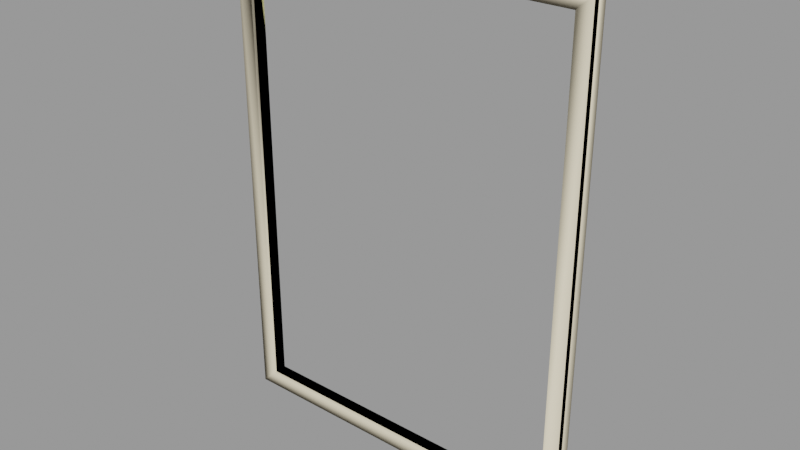 # Source: window004b.blend  (saved by Blender 2.92.15; exported with 4.5.12 LTS)
import bpy
from mathutils import Matrix  # noqa: F401  (used for matrix-valued properties, if any)

bpy.ops.wm.read_factory_settings(use_empty=True)
scene = bpy.context.scene
scene.name = 'window004b.qc'

# ---- collections
col_window004b = bpy.data.collections.new('window004b'); scene.collection.children.link(col_window004b)

# ---- materials (node trees are filled in below, after node groups)
mat_window004 = bpy.data.materials.new('window004')
mat_window004.use_transparent_shadow = False
mat_window004.diffuse_color = (0.6474, 0.6944, 0.4466, 1.0)
mat_phy = bpy.data.materials.new('  phy')
mat_phy.use_transparent_shadow = False
mat_phy.diffuse_color = (0.9344, 0.8276, 0.6063, 1.0)

# ---- material node trees

# ---- meshes
me_window004b_reference = bpy.data.meshes.new('window004b_reference')
me_window004b_reference.from_pydata([(44.0, -4.5, 60.0), (0.0, -2.0, 60.0), (44.0, -2.0, 60.0), (0.0, -4.5, 60.0), (-44.0, -4.5, 60.0), (-44.0, -2.0, 60.0), (44.0, -4.5, -60.0), (44.0, -2.0, 0.0), (44.0, -2.0, -60.0), (44.0, -4.5, 0.0), (-44.0, -2.0, 0.0), (-44.0, -4.5, 0.0), (-44.0, -4.5, -60.0), (-44.0, -2.0, -60.0), (48.0, -6.0, 64.0), (44.0, -5.25, 0.0), (48.0, -6.0, 0.0), (48.0, -6.0, -64.0), (44.0, -5.25, -60.0), (0.0, -5.25, -60.0), (0.0, -6.0, -64.0), (-48.0, -6.0, -64.0), (-44.0, -5.25, -60.0), (-44.0, -5.25, 0.0), (-48.0, -6.0, 0.0), (-48.0, -6.0, 64.0), (-44.0, -5.25, 60.0), (0.0, -5.25, 60.0), (0.0, -6.0, 64.0), (44.0, -5.25, 60.0), (0.0, -4.5, -60.0), (-48.0, -4.5, -64.0), (0.0, -4.5, -64.0), (48.0, -4.5, -64.0), (0.0, -2.0, -60.0), (-48.0, -4.5, 64.0), (-48.0, -4.5, 0.0), (48.0, -4.5, 0.0), (48.0, -4.5, 64.0), (0.0, -4.5, 64.0)], [], [(0, 1, 2), (0, 3, 1), (4, 1, 3), (4, 5, 1), (6, 7, 8), (6, 9, 7), (0, 7, 9), (0, 2, 7), (4, 10, 5), (4, 11, 10), (12, 10, 11), (12, 13, 10), (14, 15, 16), (17, 16, 15), (17, 15, 18), (17, 18, 19), (17, 19, 20), (21, 20, 19), (21, 19, 22), (21, 22, 23), (21, 23, 24), (25, 24, 23), (25, 23, 26), (25, 26, 27), (25, 27, 28), (14, 28, 27), (14, 27, 29), (14, 29, 15), (0, 15, 29), (0, 9, 15), (6, 15, 9), (6, 18, 15), (6, 19, 18), (6, 30, 19), (12, 19, 30), (12, 22, 19), (31, 20, 21), (31, 32, 20), (33, 20, 32), (33, 17, 20), (12, 34, 13), (12, 30, 34), (6, 34, 30), (6, 8, 34), (12, 23, 22), (12, 11, 23), (4, 23, 11), (4, 26, 23), (35, 24, 25), (35, 36, 24), (31, 24, 36), (31, 21, 24), (33, 16, 17), (33, 37, 16), (38, 16, 37), (38, 14, 16), (4, 27, 26), (4, 3, 27), (0, 27, 3), (0, 29, 27), (38, 28, 14), (38, 39, 28), (35, 28, 39), (35, 25, 28)])
me_window004b_reference.polygons.foreach_set('use_smooth', [True] * 64)
_k = set([(0, 2), (0, 29), (4, 5), (4, 26), (6, 8), (6, 18), (12, 13), (12, 22), (14, 16), (14, 28), (14, 38), (15, 18), (15, 29), (16, 17), (16, 38), (17, 20), (17, 33), (18, 19), (19, 22), (20, 21), (20, 33), (21, 24), (21, 31), (22, 23), (23, 26), (24, 25), (24, 31), (25, 28), (25, 35), (26, 27), (27, 29), (28, 35)])
me_window004b_reference.attributes.new('sharp_edge', 'BOOLEAN', 'EDGE').data.foreach_set('value', [ (min(e.vertices), max(e.vertices)) in _k for e in me_window004b_reference.edges])
_uv = me_window004b_reference.uv_layers.new(name='UVMap')
_uv.uv.foreach_set('vector', [0.0733, 0.1682, 0.04985, 0.581, 0.04985, 0.1682, 0.0733, 0.1682, 0.0733, 0.581, 0.04985, 0.581, 0.0733, 0.9939, 0.04985, 0.581, 0.0733, 0.581, 0.0733, 0.9939, 0.04985, 0.9939, 0.04985, 0.581, 0.3153, 0.1682, 0.2981, 0.581, 0.2981, 0.1682, 0.3153, 0.1682, 0.3153, 0.581, 0.2981, 0.581, 0.3153, 0.9939, 0.2981, 0.581, 0.3153, 0.581, 0.3153, 0.9939, 0.2981, 0.9939, 0.2981, 0.581, 0.3386, 0.9939, 0.3194, 0.581, 0.3194, 0.9939, 0.3386, 0.9939, 0.3386, 0.581, 0.3194, 0.581, 0.3386, 0.1682, 0.3194, 0.581, 0.3386, 0.581, 0.3386, 0.1682, 0.3194, 0.1682, 0.3194, 0.581, 0.989, 0.9939, 0.9632, 0.581, 0.989, 0.581, 0.989, 0.1682, 0.989, 0.581, 0.9632, 0.581, 0.989, 0.1682, 0.9632, 0.581, 0.9632, 0.194, 0.989, 0.1682, 0.9632, 0.194, 0.6794, 0.194, 0.989, 0.1682, 0.6794, 0.194, 0.6794, 0.1682, 0.3698, 0.1682, 0.6794, 0.1682, 0.6794, 0.194, 0.3698, 0.1682, 0.6794, 0.194, 0.3956, 0.194, 0.3698, 0.1682, 0.3956, 0.194, 0.3956, 0.581, 0.3698, 0.1682, 0.3956, 0.581, 0.3698, 0.581, 0.3698, 0.9939, 0.3698, 0.581, 0.3956, 0.581, 0.3698, 0.9939, 0.3956, 0.581, 0.3956, 0.9681, 0.3698, 0.9939, 0.3956, 0.9681, 0.6794, 0.9681, 0.3698, 0.9939, 0.6794, 0.9681, 0.6794, 0.9939, 0.989, 0.9939, 0.6794, 0.9939, 0.6794, 0.9681, 0.989, 0.9939, 0.6794, 0.9681, 0.9632, 0.9681, 0.989, 0.9939, 0.9632, 0.9681, 0.9632, 0.581, 0.9632, 0.9681, 0.9632, 0.581, 0.9632, 0.9681, 0.9632, 0.9681, 0.9632, 0.581, 0.9632, 0.581, 0.9632, 0.194, 0.9632, 0.581, 0.9632, 0.581, 0.9632, 0.194, 0.9632, 0.194, 0.9632, 0.581, 0.9632, 0.194, 0.6794, 0.194, 0.9632, 0.194, 0.9632, 0.194, 0.6794, 0.194, 0.6794, 0.194, 0.3956, 0.194, 0.6794, 0.194, 0.6794, 0.194, 0.3956, 0.194, 0.3956, 0.194, 0.6794, 0.194, 0.07737, 0.9939, 0.09027, 0.581, 0.09027, 0.9939, 0.07737, 0.9939, 0.07737, 0.581, 0.09027, 0.581, 0.07737, 0.1682, 0.09027, 0.581, 0.07737, 0.581, 0.07737, 0.1682, 0.09027, 0.1682, 0.09027, 0.581, 0.0221, 0.9939, 0.04556, 0.581, 0.04556, 0.9939, 0.0221, 0.9939, 0.0221, 0.581, 0.04556, 0.581, 0.0221, 0.1682, 0.04556, 0.581, 0.0221, 0.581, 0.0221, 0.1682, 0.04556, 0.1682, 0.04556, 0.581, 0.3956, 0.194, 0.3956, 0.581, 0.3956, 0.194, 0.3956, 0.194, 0.3956, 0.581, 0.3956, 0.581, 0.3956, 0.9681, 0.3956, 0.581, 0.3956, 0.581, 0.3956, 0.9681, 0.3956, 0.9681, 0.3956, 0.581, 0.3436, 0.9939, 0.3533, 0.581, 0.3533, 0.9939, 0.3436, 0.9939, 0.3436, 0.581, 0.3533, 0.581, 0.3436, 0.1682, 0.3533, 0.581, 0.3436, 0.581, 0.3436, 0.1682, 0.3533, 0.1682, 0.3533, 0.581, 0.3664, 0.1682, 0.3567, 0.581, 0.3567, 0.1682, 0.3664, 0.1682, 0.3664, 0.581, 0.3567, 0.581, 0.3664, 0.9939, 0.3567, 0.581, 0.3664, 0.581, 0.3664, 0.9939, 0.3567, 0.9939, 0.3567, 0.581, 0.3956, 0.9681, 0.6794, 0.9681, 0.3956, 0.9681, 0.3956, 0.9681, 0.6794, 0.9681, 0.6794, 0.9681, 0.9632, 0.9681, 0.6794, 0.9681, 0.6794, 0.9681, 0.9632, 0.9681, 0.9632, 0.9681, 0.6794, 0.9681, 0.1081, 0.1682, 0.09518, 0.581, 0.09518, 0.1682, 0.1081, 0.1682, 0.1081, 0.581, 0.09518, 0.581, 0.1081, 0.9939, 0.09518, 0.581, 0.1081, 0.581, 0.1081, 0.9939, 0.09518, 0.9939, 0.09518, 0.581])
_uv.active_render = True
_uv = me_window004b_reference.uv_layers.new(name='lightmap')
_uv.uv.foreach_set('vector', [0.999, 0.877, 0.752, 0.999, 0.999, 0.999, 0.998, 0.876, 0.751, 0.876, 0.751, 0.998, 0.999, 0.502, 0.877, 0.749, 0.999, 0.749, 0.998, 0.501, 0.876, 0.501, 0.876, 0.748, 0.999, 0.752, 0.752, 0.874, 0.999, 0.874, 0.999, 0.002002, 0.999, 0.249, 0.877, 0.249, 0.502, 0.999, 0.749, 0.877, 0.749, 0.999, 0.877, 0.499, 0.999, 0.499, 0.999, 0.252, 0.751, 0.873, 0.998, 0.751, 0.751, 0.751, 0.876, 0.498, 0.876, 0.251, 0.998, 0.251, 0.748, 0.876, 0.501, 0.998, 0.501, 0.876, 0.998, 0.001001, 0.876, 0.001001, 0.876, 0.248, 0.002002, 0.999, 0.249, 0.877, 0.249, 0.999, 0.874, 0.502, 0.874, 0.749, 0.752, 0.749, 0.499, 0.877, 0.252, 0.999, 0.499, 0.999, 0.499, 0.752, 0.499, 0.874, 0.252, 0.874, 0.874, 0.002002, 0.752, 0.249, 0.874, 0.249, 0.502, 0.874, 0.749, 0.874, 0.749, 0.752, 0.752, 0.499, 0.874, 0.252, 0.874, 0.499, 0.251, 0.998, 0.251, 0.876, 0.498, 0.876, 0.751, 0.748, 0.873, 0.501, 0.751, 0.501, 0.248, 0.876, 0.001001, 0.876, 0.001001, 0.998, 0.627, 0.749, 0.749, 0.502, 0.749, 0.749, 0.873, 0.251, 0.751, 0.251, 0.751, 0.498, 0.748, 0.751, 0.501, 0.873, 0.501, 0.751, 0.751, 0.248, 0.751, 0.001001, 0.873, 0.001001, 0.251, 0.873, 0.498, 0.751, 0.251, 0.751, 0.748, 0.501, 0.626, 0.501, 0.626, 0.748, 0.627, 0.249, 0.749, 0.002002, 0.749, 0.249, 0.002002, 0.749, 0.249, 0.749, 0.249, 0.627, 0.749, 0.252, 0.627, 0.499, 0.749, 0.499, 0.499, 0.627, 0.499, 0.749, 0.252, 0.749, 0.252, 0.249, 0.374, 0.002002, 0.374, 0.249, 0.252, 0.374, 0.499, 0.374, 0.499, 0.252, 0.499, 0.002002, 0.377, 0.249, 0.499, 0.249, 0.499, 0.377, 0.499, 0.499, 0.252, 0.499, 0.002002, 0.249, 0.124, 0.002002, 0.124, 0.249, 0.002002, 0.374, 0.249, 0.374, 0.249, 0.252, 0.249, 0.002002, 0.127, 0.249, 0.249, 0.249, 0.249, 0.377, 0.249, 0.499, 0.002002, 0.499, 0.249, 0.752, 0.002002, 0.874, 0.249, 0.874, 0.248, 0.751, 0.001001, 0.751, 0.001001, 0.873, 0.624, 0.502, 0.502, 0.749, 0.624, 0.749, 0.623, 0.501, 0.501, 0.501, 0.501, 0.748, 0.251, 0.748, 0.498, 0.626, 0.251, 0.626, 0.626, 0.498, 0.626, 0.251, 0.748, 0.251, 0.248, 0.626, 0.001001, 0.748, 0.001001, 0.626, 0.748, 0.001001, 0.626, 0.001001, 0.626, 0.248, 0.502, 0.249, 0.624, 0.002002, 0.624, 0.249, 0.002002, 0.624, 0.249, 0.624, 0.249, 0.502, 0.624, 0.252, 0.502, 0.499, 0.624, 0.499, 0.499, 0.502, 0.499, 0.624, 0.252, 0.624, 0.251, 0.623, 0.498, 0.501, 0.251, 0.501, 0.501, 0.498, 0.501, 0.251, 0.623, 0.251, 0.248, 0.501, 0.001001, 0.623, 0.001001, 0.501, 0.623, 0.001001, 0.501, 0.001001, 0.501, 0.248, 0.251, 0.498, 0.498, 0.376, 0.251, 0.376, 0.376, 0.248, 0.376, 0.001001, 0.498, 0.001001, 0.498, 0.251, 0.251, 0.373, 0.251, 0.251, 0.373, 0.001001, 0.251, 0.001001, 0.251, 0.248, 0.001001, 0.498, 0.248, 0.376, 0.001001, 0.376, 0.126, 0.248, 0.126, 0.001001, 0.248, 0.001001, 0.248, 0.251, 0.001001, 0.373, 0.001001, 0.251, 0.123, 0.001001, 0.001001, 0.001001, 0.001001, 0.248])
me_window004b_reference.materials.append(mat_window004)
me_window004b_reference.use_remesh_fix_poles = True
me_window004b_reference.use_remesh_preserve_attributes = False
me_window004b_reference.use_mirror_vertex_groups = False
me_window004b_reference.update()
me_window004b_reference.normals_split_custom_set([tuple(v) for v in zip(*[iter([-5.349e-08, 0.0, -1.0, 3.132e-10, 0.0, -1.0, -1.214e-07, 0.0, -1.0, -5.349e-08, 0.0, -1.0, -9.047e-15, 0.0, -1.0, 3.132e-10, 0.0, -1.0, 6.184e-08, 0.0, -1.0, 3.132e-10, 0.0, -1.0, -9.047e-15, 0.0, -1.0, 6.184e-08, 0.0, -1.0, 1.387e-07, 0.0, -1.0, 3.132e-10, 0.0, -1.0, -1.0, 0.0, 0.0, -1.0, 0.0, 0.0, -1.0, 0.0, 0.0, -1.0, 0.0, 0.0, -1.0, 0.0, 0.0, -1.0, 0.0, 0.0, -1.0, 0.0, 0.0, -1.0, 0.0, 0.0, -1.0, 0.0, 0.0, -1.0, 0.0, 0.0, -1.0, 0.0, 0.0, -1.0, 0.0, 0.0, 1.0, 0.0, 0.0, 1.0, 0.0, 0.0, 1.0, 0.0, 0.0, 1.0, 0.0, 0.0, 1.0, 0.0, 0.0, 1.0, 0.0, 0.0, 1.0, 0.0, 0.0, 1.0, 0.0, 0.0, 1.0, 0.0, 0.0, 1.0, 0.0, 0.0, 1.0, 0.0, 0.0, 1.0, 0.0, 0.0, -0.09294, -0.9913, -0.09294, -0.1843, -0.9829, -4.406e-08, -0.1843, -0.9829, -4.394e-08, -0.09294, -0.9913, 0.09294, -0.1843, -0.9829, -4.394e-08, -0.1843, -0.9829, -4.406e-08, -0.09294, -0.9913, 0.09294, -0.1843, -0.9829, -4.406e-08, -0.09294, -0.9913, 0.09294, -0.09294, -0.9913, 0.09294, -0.09294, -0.9913, 0.09294, 3.925e-08, -0.9829, 0.1843, -0.09294, -0.9913, 0.09294, 3.925e-08, -0.9829, 0.1843, 3.906e-08, -0.9829, 0.1843, 0.09294, -0.9913, 0.09294, 3.906e-08, -0.9829, 0.1843, 3.925e-08, -0.9829, 0.1843, 0.09294, -0.9913, 0.09294, 3.925e-08, -0.9829, 0.1843, 0.09294, -0.9913, 0.09294, 0.09294, -0.9913, 0.09294, 0.09294, -0.9913, 0.09294, 0.1843, -0.9829, -4.406e-08, 0.09294, -0.9913, 0.09294, 0.1843, -0.9829, -4.406e-08, 0.1843, -0.9829, -4.394e-08, 0.09294, -0.9913, -0.09294, 0.1843, -0.9829, -4.394e-08, 0.1843, -0.9829, -4.406e-08, 0.09294, -0.9913, -0.09294, 0.1843, -0.9829, -4.406e-08, 0.09294, -0.9913, -0.09294, 0.09294, -0.9913, -0.09294, 0.09294, -0.9913, -0.09294, 3.925e-08, -0.9829, -0.1843, 0.09294, -0.9913, -0.09294, 3.925e-08, -0.9829, -0.1843, 3.906e-08, -0.9829, -0.1843, -0.09294, -0.9913, -0.09294, 3.906e-08, -0.9829, -0.1843, 3.925e-08, -0.9829, -0.1843, -0.09294, -0.9913, -0.09294, 3.925e-08, -0.9829, -0.1843, -0.09294, -0.9913, -0.09294, -0.09294, -0.9913, -0.09294, -0.09294, -0.9913, -0.09294, -0.1843, -0.9829, -4.406e-08, -1.0, 0.0, 0.0, -1.0, 0.0, 0.0, -1.0, 0.0, 0.0, -1.0, 0.0, 0.0, -1.0, 0.0, 0.0, -1.0, 0.0, 0.0, -1.0, 0.0, 0.0, -1.0, 0.0, 0.0, -1.0, 0.0, 0.0, -1.0, 0.0, 0.0, -1.0, 0.0, 0.0, -1.0, 0.0, 0.0, 1.379e-07, 0.0, 1.0, 0.0, 0.0, 1.0, 0.0, 0.0, 1.0, 1.379e-07, 0.0, 1.0, 0.0, 0.0, 1.0, 0.0, 0.0, 1.0, 4.178e-09, 0.0, 1.0, 0.0, 0.0, 1.0, 0.0, 0.0, 1.0, 4.178e-09, 0.0, 1.0, 0.0, 0.0, 1.0, 0.0, 0.0, 1.0, 0.0, 0.0, -1.0, 0.0, 0.0, -1.0, 0.0, 0.0, -1.0, 0.0, 0.0, -1.0, 0.0, 0.0, -1.0, 0.0, 0.0, -1.0, 0.0, 0.0, -1.0, 0.0, 0.0, -1.0, 0.0, 0.0, -1.0, 0.0, 0.0, -1.0, 0.0, 0.0, -1.0, 0.0, 0.0, -1.0, 4.178e-09, 0.0, 1.0, 5.324e-09, 0.0, 1.0, 8.67e-09, 0.0, 1.0, 4.178e-09, 0.0, 1.0, 0.0, 0.0, 1.0, 5.324e-09, 0.0, 1.0, 1.379e-07, 0.0, 1.0, 5.324e-09, 0.0, 1.0, 0.0, 0.0, 1.0, 1.379e-07, 0.0, 1.0, 2.861e-07, 0.0, 1.0, 5.324e-09, 0.0, 1.0, 1.0, 0.0, 0.0, 1.0, 0.0, 0.0, 1.0, 0.0, 0.0, 1.0, 0.0, 0.0, 1.0, 0.0, 0.0, 1.0, 0.0, 0.0, 1.0, 0.0, 0.0, 1.0, 0.0, 0.0, 1.0, 0.0, 0.0, 1.0, 0.0, 0.0, 1.0, 0.0, 0.0, 1.0, 0.0, 0.0, -1.0, 0.0, 0.0, -1.0, 0.0, 0.0, -1.0, 0.0, 0.0, -1.0, 0.0, 0.0, -1.0, 0.0, 0.0, -1.0, 0.0, 0.0, -1.0, 0.0, 0.0, -1.0, 0.0, 0.0, -1.0, 0.0, 0.0, -1.0, 0.0, 0.0, -1.0, 0.0, 0.0, -1.0, 0.0, 0.0, 1.0, 0.0, 0.0, 1.0, 0.0, 0.0, 1.0, 0.0, 0.0, 1.0, 0.0, 0.0, 1.0, 0.0, 0.0, 1.0, 0.0, 0.0, 1.0, 0.0, 0.0, 1.0, 0.0, 0.0, 1.0, 0.0, 0.0, 1.0, 0.0, 0.0, 1.0, 0.0, 0.0, 1.0, 0.0, 0.0, 6.184e-08, 0.0, -1.0, 0.0, 0.0, -1.0, 0.0, 0.0, -1.0, 6.184e-08, 0.0, -1.0, -9.047e-15, 0.0, -1.0, 0.0, 0.0, -1.0, -5.349e-08, 0.0, -1.0, 0.0, 0.0, -1.0, -9.047e-15, 0.0, -1.0, -5.349e-08, 0.0, -1.0, 0.0, 0.0, -1.0, 0.0, 0.0, -1.0, 0.0, 0.0, 1.0, 0.0, 0.0, 1.0, 0.0, 0.0, 1.0, 0.0, 0.0, 1.0, 0.0, 0.0, 1.0, 0.0, 0.0, 1.0, 0.0, 0.0, 1.0, 0.0, 0.0, 1.0, 0.0, 0.0, 1.0, 0.0, 0.0, 1.0, 0.0, 0.0, 1.0, 0.0, 0.0, 1.0])] * 3)])
me_window004b_physics = bpy.data.meshes.new('window004b_physics')
me_window004b_physics.from_pydata([(44.0, -6.0, 60.0), (48.0, -6.0, 64.0), (44.0, -2.0, 60.0), (48.0, -2.0, 64.0), (44.0, -6.0, -60.0), (44.0, -2.0, -60.0), (48.0, -2.0, -64.0), (48.0, -6.0, -64.0), (-44.0, -6.0, -60.0), (-48.0, -6.0, -64.0), (-44.0, -2.0, -60.0), (-48.0, -2.0, -64.0), (-44.0, -6.0, 60.0), (-44.0, -2.0, 60.0), (-48.0, -6.0, 64.0), (-48.0, -2.0, 64.0), (44.0, -6.0, 60.0), (44.0, -2.0, 60.0), (48.0, -6.0, 64.0), (-48.0, -6.0, 64.0), (-48.0, -2.0, 64.0), (48.0, -2.0, -64.0), (48.0, -6.0, -64.0), (-48.0, -2.0, -64.0)], [], [(0, 1, 2), (1, 3, 2), (0, 2, 4), (4, 2, 5), (5, 2, 6), (6, 2, 3), (4, 1, 0), (4, 7, 1), (4, 5, 7), (7, 5, 6), (1, 6, 3), (1, 7, 6), (8, 9, 10), (10, 9, 11), (10, 12, 8), (10, 13, 12), (12, 14, 8), (14, 9, 8), (10, 11, 13), (13, 11, 15), (13, 14, 12), (13, 15, 14), (11, 9, 15), (15, 9, 14), (16, 17, 18), (18, 17, 3), (16, 12, 13), (16, 13, 17), (16, 19, 12), (16, 18, 19), (13, 20, 17), (17, 20, 3), (20, 13, 12), (3, 20, 18), (20, 19, 18), (20, 12, 19), (21, 5, 22), (5, 4, 22), (5, 10, 4), (10, 8, 4), (5, 21, 10), (10, 21, 23), (10, 23, 8), (23, 9, 8), (4, 9, 22), (8, 9, 4), (9, 23, 21), (22, 9, 21)])
me_window004b_physics.polygons.foreach_set('use_smooth', [True] * 48)
_uv = me_window004b_physics.uv_layers.new(name='UVMap')
_uv.uv.foreach_set('vector', [0.0, 0.0, 0.0, 0.0, 0.0, 0.0, 0.0, 0.0, 0.0, 0.0, 0.0, 0.0, 0.0, 0.0, 0.0, 0.0, 0.0, 0.0, 0.0, 0.0, 0.0, 0.0, 0.0, 0.0, 0.0, 0.0, 0.0, 0.0, 0.0, 0.0, 0.0, 0.0, 0.0, 0.0, 0.0, 0.0, 0.0, 0.0, 0.0, 0.0, 0.0, 0.0, 0.0, 0.0, 0.0, 0.0, 0.0, 0.0, 0.0, 0.0, 0.0, 0.0, 0.0, 0.0, 0.0, 0.0, 0.0, 0.0, 0.0, 0.0, 0.0, 0.0, 0.0, 0.0, 0.0, 0.0, 0.0, 0.0, 0.0, 0.0, 0.0, 0.0, 0.0, 0.0, 0.0, 0.0, 0.0, 0.0, 0.0, 0.0, 0.0, 0.0, 0.0, 0.0, 0.0, 0.0, 0.0, 0.0, 0.0, 0.0, 0.0, 0.0, 0.0, 0.0, 0.0, 0.0, 0.0, 0.0, 0.0, 0.0, 0.0, 0.0, 0.0, 0.0, 0.0, 0.0, 0.0, 0.0, 0.0, 0.0, 0.0, 0.0, 0.0, 0.0, 0.0, 0.0, 0.0, 0.0, 0.0, 0.0, 0.0, 0.0, 0.0, 0.0, 0.0, 0.0, 0.0, 0.0, 0.0, 0.0, 0.0, 0.0, 0.0, 0.0, 0.0, 0.0, 0.0, 0.0, 0.0, 0.0, 0.0, 0.0, 0.0, 0.0, 0.0, 0.0, 0.0, 0.0, 0.0, 0.0, 0.0, 0.0, 0.0, 0.0, 0.0, 0.0, 0.0, 0.0, 0.0, 0.0, 0.0, 0.0, 0.0, 0.0, 0.0, 0.0, 0.0, 0.0, 0.0, 0.0, 0.0, 0.0, 0.0, 0.0, 0.0, 0.0, 0.0, 0.0, 0.0, 0.0, 0.0, 0.0, 0.0, 0.0, 0.0, 0.0, 0.0, 0.0, 0.0, 0.0, 0.0, 0.0, 0.0, 0.0, 0.0, 0.0, 0.0, 0.0, 0.0, 0.0, 0.0, 0.0, 0.0, 0.0, 0.0, 0.0, 0.0, 0.0, 0.0, 0.0, 0.0, 0.0, 0.0, 0.0, 0.0, 0.0, 0.0, 0.0, 0.0, 0.0, 0.0, 0.0, 0.0, 0.0, 0.0, 0.0, 0.0, 0.0, 0.0, 0.0, 0.0, 0.0, 0.0, 0.0, 0.0, 0.0, 0.0, 0.0, 0.0, 0.0, 0.0, 0.0, 0.0, 0.0, 0.0, 0.0, 0.0, 0.0, 0.0, 0.0, 0.0, 0.0, 0.0, 0.0, 0.0, 0.0, 0.0, 0.0, 0.0, 0.0, 0.0, 0.0, 0.0, 0.0, 0.0, 0.0, 0.0, 0.0, 0.0, 0.0, 0.0, 0.0, 0.0, 0.0, 0.0, 0.0, 0.0, 0.0, 0.0, 0.0, 0.0, 0.0, 0.0, 0.0, 0.0, 0.0, 0.0, 0.0])
me_window004b_physics.materials.append(mat_phy)
me_window004b_physics.use_remesh_fix_poles = True
me_window004b_physics.use_remesh_preserve_attributes = False
me_window004b_physics.use_mirror_vertex_groups = False
me_window004b_physics.update()
me_window004b_physics.normals_split_custom_set([tuple(v) for v in zip(*[iter([0.6953, -0.02313, -0.7184, 0.7069, -0.02276, 0.707, -0.7069, -0.0228, -0.7069, 0.7069, -0.02276, 0.707, -0.7181, -0.02236, 0.6956, -0.7069, -0.0228, -0.7069, 0.6953, -0.02313, -0.7184, -0.7069, -0.0228, -0.7069, 0.7128, 0.01143, -0.7012, 0.7128, 0.01143, -0.7012, -0.7069, -0.0228, -0.7069, -0.6832, 0.04552, -0.7288, -0.6832, 0.04552, -0.7288, -0.7069, -0.0228, -0.7069, -0.7014, 0.01134, 0.7127, -0.7014, 0.01134, 0.7127, -0.7069, -0.0228, -0.7069, -0.7181, -0.02236, 0.6956, 0.7128, 0.01143, -0.7012, 0.7069, -0.02276, 0.707, 0.6953, -0.02313, -0.7184, 0.7128, 0.01143, -0.7012, 0.7288, 0.04553, 0.6832, 0.7069, -0.02276, 0.707, 0.7128, 0.01143, -0.7012, -0.6832, 0.04552, -0.7288, 0.7288, 0.04553, 0.6832, 0.7288, 0.04553, 0.6832, -0.6832, 0.04552, -0.7288, -0.7014, 0.01134, 0.7127, 0.7069, -0.02276, 0.707, -0.7014, 0.01134, 0.7127, -0.7181, -0.02236, 0.6956, 0.7069, -0.02276, 0.707, 0.7288, 0.04553, 0.6832, -0.7014, 0.01134, 0.7127, 0.8943, 0.01437, 0.4472, 0.4584, 0.02867, -0.8883, -0.4354, 0.029, 0.8998, -0.4354, 0.029, 0.8998, 0.4584, 0.02867, -0.8883, -0.8943, 0.01444, -0.4472, -0.4354, 0.029, 0.8998, 0.4413, -0.01466, 0.8972, 0.8943, 0.01441, 0.4472, -0.4354, 0.029, 0.8998, -0.8882, -0.02864, 0.4585, 0.4413, -0.01466, 0.8972, 0.4413, -0.01466, 0.8972, 0.8998, -0.02894, -0.4353, 0.8943, 0.01441, 0.4472, 0.8998, -0.02894, -0.4353, 0.4584, 0.02867, -0.8883, 0.8943, 0.01441, 0.4472, -0.4354, 0.029, 0.8998, -0.8943, 0.01444, -0.4472, -0.8882, -0.02864, 0.4585, -0.8882, -0.02864, 0.4585, -0.8943, 0.01444, -0.4472, -0.4528, -0.01413, -0.8915, -0.8882, -0.02864, 0.4585, 0.8998, -0.02894, -0.4353, 0.4413, -0.01466, 0.8972, -0.8882, -0.02864, 0.4585, -0.4528, -0.01413, -0.8915, 0.8998, -0.02894, -0.4353, -0.8943, 0.01444, -0.4472, 0.4584, 0.02867, -0.8883, -0.4528, -0.01413, -0.8915, -0.4528, -0.01413, -0.8915, 0.4584, 0.02867, -0.8883, 0.8998, -0.02894, -0.4353, 0.7147, 0.6992, 0.01552, -0.8859, 0.4623, 0.03859, 0.4622, -0.8859, 0.03848, 0.4622, -0.8859, 0.03848, -0.8859, 0.4623, 0.03859, -0.7216, -0.6916, 0.0301, 0.7147, 0.6992, 0.01552, 0.6744, 0.7358, -0.06136, -0.4391, 0.8982, -0.01995, 0.7147, 0.6992, 0.01552, -0.4391, 0.8982, -0.01995, -0.8859, 0.4623, 0.03859, 0.7147, 0.6992, 0.01552, 0.8943, -0.4471, -0.01944, 0.6744, 0.7358, -0.06136, 0.7147, 0.6992, 0.01552, 0.4622, -0.8859, 0.03848, 0.8943, -0.4471, -0.01944, -0.4391, 0.8982, -0.01995, -0.7068, -0.7068, -0.03062, -0.8859, 0.4623, 0.03859, -0.8859, 0.4623, 0.03859, -0.7068, -0.7068, -0.03062, -0.7216, -0.6916, 0.0301, -0.7068, -0.7068, -0.03062, -0.4391, 0.8982, -0.01995, 0.6744, 0.7358, -0.06136, -0.7216, -0.6916, 0.0301, -0.7068, -0.7068, -0.03062, 0.4622, -0.8859, 0.03848, -0.7068, -0.7068, -0.03062, 0.8943, -0.4471, -0.01944, 0.4622, -0.8859, 0.03848, -0.7068, -0.7068, -0.03062, 0.6744, 0.7358, -0.06136, 0.8943, -0.4471, -0.01944, -0.6994, 0.7146, 0.01522, -0.6744, -0.7358, 0.06136, 0.7358, 0.6744, 0.0614, -0.6744, -0.7358, 0.06136, 0.7148, -0.6992, 0.01558, 0.7358, 0.6744, 0.0614, -0.6744, -0.7358, 0.06136, -0.7147, -0.6992, -0.01552, 0.7148, -0.6992, 0.01558, -0.7147, -0.6992, -0.01552, 0.6745, -0.7357, -0.06128, 0.7148, -0.6992, 0.01558, -0.6744, -0.7358, 0.06136, -0.6994, 0.7146, 0.01522, -0.7147, -0.6992, -0.01552, -0.7147, -0.6992, -0.01552, -0.6994, 0.7146, 0.01522, -0.7358, 0.6745, -0.06128, -0.7147, -0.6992, -0.01552, -0.7358, 0.6745, -0.06128, 0.6745, -0.7357, -0.06135, -0.7358, 0.6745, -0.06128, 0.6993, 0.7146, -0.01527, 0.6745, -0.7357, -0.06135, 0.7148, -0.6992, 0.01558, 0.6993, 0.7146, -0.01527, 0.7358, 0.6744, 0.0614, 0.6745, -0.7357, -0.06128, 0.6993, 0.7146, -0.01527, 0.7148, -0.6992, 0.01558, 0.6993, 0.7146, -0.01527, -0.7358, 0.6745, -0.06128, -0.6994, 0.7146, 0.01522, 0.7358, 0.6744, 0.0614, 0.6993, 0.7146, -0.01527, -0.6994, 0.7146, 0.01522])] * 3)])
arm_window004b_qc_skeleton = bpy.data.armatures.new('window004b.qc_skeleton')  # bones are not reproduced

# ---- objects
ob_window004b_qc_skeleton = bpy.data.objects.new('window004b.qc_skeleton', arm_window004b_qc_skeleton)
ob_window004b_reference = bpy.data.objects.new('window004b_reference', me_window004b_reference)
ob_window004b_physics = bpy.data.objects.new('window004b_physics', me_window004b_physics)

# ---- transforms, parenting, visibility, modifiers, constraints
ob_window004b_qc_skeleton.location = (0.0, 0.0, 0.0)
ob_window004b_qc_skeleton.show_in_front = True
ob_window004b_qc_skeleton.lineart.crease_threshold = 0.0
ob_window004b_reference.parent = ob_window004b_qc_skeleton
ob_window004b_reference.location = (0.0, 0.0, 0.0)
ob_window004b_reference.lineart.crease_threshold = 0.0
_vg = ob_window004b_reference.vertex_groups.new(name='static_prop')
_vg.add([0, 1, 2, 3, 4, 5, 6, 7, 8, 9, 10, 11, 12, 13, 14, 15, 16, 17, 18, 19, 20, 21, 22, 23, 24, 25, 26, 27, 28, 29, 30, 31, 32, 33, 34, 35, 36, 37, 38, 39], 1.0, 'REPLACE')
_m = ob_window004b_reference.modifiers.new('Armature', 'ARMATURE')
_m.object = ob_window004b_qc_skeleton
ob_window004b_physics.parent = ob_window004b_qc_skeleton
ob_window004b_physics.location = (0.0, 0.0, 0.0)
ob_window004b_physics.display_type = 'SOLID'
ob_window004b_physics.show_wire = True
ob_window004b_physics.lineart.crease_threshold = 0.0
_vg = ob_window004b_physics.vertex_groups.new(name='static_prop')
_vg.add([0, 1, 2, 3, 4, 5, 6, 7, 8, 9, 10, 11, 12, 13, 14, 15, 16, 17, 18, 19, 20, 21, 22, 23], 1.0, 'REPLACE')
_m = ob_window004b_physics.modifiers.new('Armature', 'ARMATURE')
_m.object = ob_window004b_qc_skeleton

# ---- collection membership
scene.collection.objects.link(ob_window004b_qc_skeleton)
scene.collection.objects.link(ob_window004b_reference)
scene.collection.objects.link(ob_window004b_physics)
col_window004b.objects.link(ob_window004b_qc_skeleton)
col_window004b.objects.link(ob_window004b_reference)
col_window004b.objects.link(ob_window004b_physics)

# ---- scene / render settings (as saved in the file)
scene.frame_start = 1; scene.frame_end = 250; scene.frame_set(0)
scene.render.engine = 'BLENDER_EEVEE_NEXT'
scene.cycles.use_denoising = False
scene.cycles.samples = 128
scene.cycles.sampling_pattern = 'TABULATED_SOBOL'
scene.cycles.use_adaptive_sampling = False
scene.cycles.use_light_tree = False
scene.view_settings.view_transform = 'Filmic'
bpy.context.view_layer.update()

# ---- added for rendering (the .blend has no active camera and no usable light): camera, sun + grey world if the file has none
cam_auto = bpy.data.cameras.new('AutoCamera')
cam_auto.lens = 50.0
cam_auto.sensor_width = 36.0
cam_auto.clip_end = 2598.83
ob_auto_camera = bpy.data.objects.new('AutoCamera', cam_auto)
scene.collection.objects.link(ob_auto_camera)
ob_auto_camera.location = (148.082, -181.699, 118.466)
ob_auto_camera.rotation_euler = (1.09748, -7.21219e-08, 0.694738)
scene.camera = ob_auto_camera
light_auto_sun = bpy.data.lights.new('AutoSun', 'SUN')
light_auto_sun.energy = 3.0
light_auto_sun.angle = 0.0523599
ob_auto_sun = bpy.data.objects.new('AutoSun', light_auto_sun)
scene.collection.objects.link(ob_auto_sun)
ob_auto_sun.rotation_euler = (0.872665, 0.174533, 0.523599)
if scene.world is None:
    world_auto = bpy.data.worlds.new('AutoWorld')
    world_auto.color = (0.3, 0.3, 0.3)
    scene.world = world_auto
bpy.context.view_layer.update()
